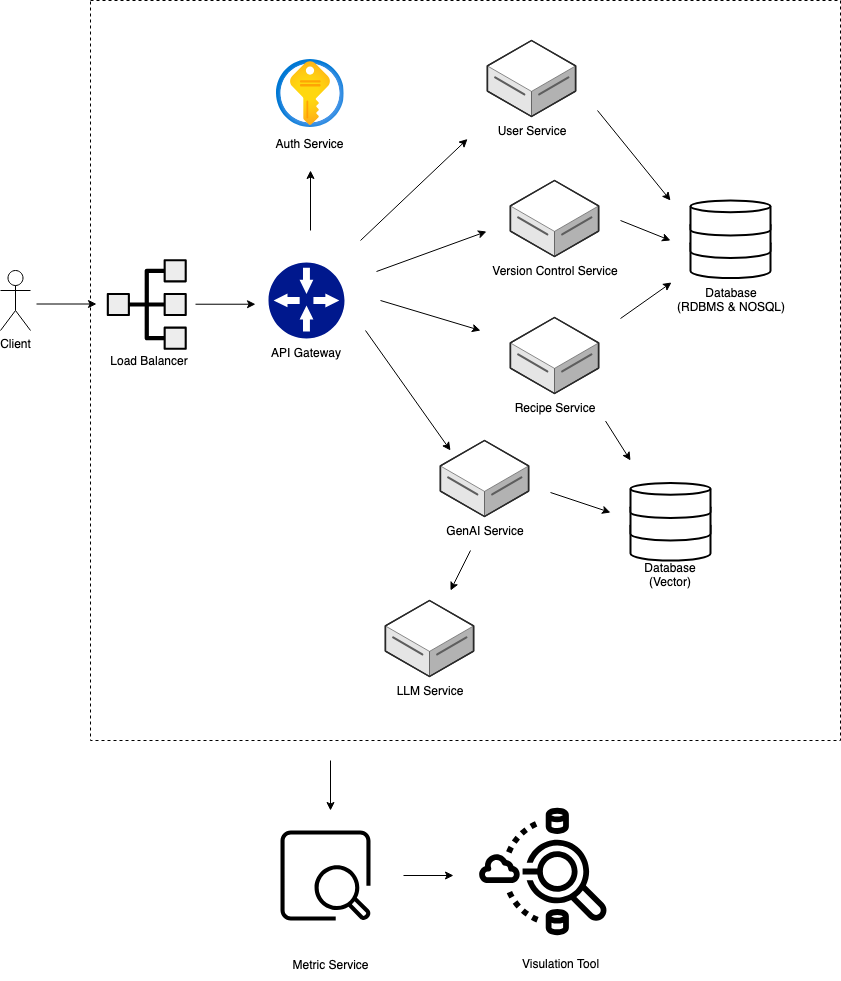

The diagram above was exported from draw.io. Its source (the exported page's mxGraphModel, read from the mxfile embedded in the PNG):
<mxGraphModel dx="1633" dy="1015" grid="1" gridSize="10" guides="1" tooltips="1" connect="1" arrows="1" fold="1" page="1" pageScale="1" pageWidth="850" pageHeight="1100" math="0" shadow="0">
  <root>
    <mxCell id="0" />
    <mxCell id="1" parent="0" />
    <mxCell id="OyIolEPoj1nY7fGIBl6Z-63" value="" style="rounded=0;whiteSpace=wrap;html=1;dashed=1;fillColor=none;" parent="1" vertex="1">
      <mxGeometry x="150" y="50" width="750" height="740" as="geometry" />
    </mxCell>
    <mxCell id="OyIolEPoj1nY7fGIBl6Z-1" value="Client" style="shape=umlActor;verticalLabelPosition=bottom;verticalAlign=top;html=1;outlineConnect=0;" parent="1" vertex="1">
      <mxGeometry x="60" y="320" width="30" height="60" as="geometry" />
    </mxCell>
    <mxCell id="OyIolEPoj1nY7fGIBl6Z-3" value="" style="endArrow=classic;html=1;rounded=0;" parent="1" edge="1">
      <mxGeometry width="50" height="50" relative="1" as="geometry">
        <mxPoint x="96" y="353.5" as="sourcePoint" />
        <mxPoint x="156" y="353.5" as="targetPoint" />
      </mxGeometry>
    </mxCell>
    <mxCell id="OyIolEPoj1nY7fGIBl6Z-6" value="Load Balancer" style="text;html=1;align=center;verticalAlign=middle;whiteSpace=wrap;rounded=0;" parent="1" vertex="1">
      <mxGeometry x="164" y="396" width="90" height="30" as="geometry" />
    </mxCell>
    <mxCell id="OyIolEPoj1nY7fGIBl6Z-7" value="" style="shape=mxgraph.networks2.icon;aspect=fixed;fillColor=#EDEDED;strokeColor=#000000;gradientColor=#5B6163;network2IconShadow=1;network2bgFillColor=none;network2Icon=mxgraph.networks2.load_balancer;network2IconW=0.86;network2IconH=0.76;rotation=-90;" parent="1" vertex="1">
      <mxGeometry x="161" y="314" width="90.53" height="80" as="geometry" />
    </mxCell>
    <mxCell id="OyIolEPoj1nY7fGIBl6Z-8" value="" style="endArrow=classic;html=1;rounded=0;" parent="1" edge="1">
      <mxGeometry width="50" height="50" relative="1" as="geometry">
        <mxPoint x="255" y="353.72" as="sourcePoint" />
        <mxPoint x="315" y="353.72" as="targetPoint" />
      </mxGeometry>
    </mxCell>
    <mxCell id="OyIolEPoj1nY7fGIBl6Z-12" value="API Gateway" style="text;html=1;align=center;verticalAlign=middle;whiteSpace=wrap;rounded=0;" parent="1" vertex="1">
      <mxGeometry x="321" y="388" width="90" height="30" as="geometry" />
    </mxCell>
    <mxCell id="OyIolEPoj1nY7fGIBl6Z-14" value="" style="sketch=0;aspect=fixed;pointerEvents=1;shadow=0;dashed=0;html=1;strokeColor=none;labelPosition=center;verticalLabelPosition=bottom;verticalAlign=top;align=center;fillColor=#00188D;shape=mxgraph.mscae.enterprise.gateway" parent="1" vertex="1">
      <mxGeometry x="328" y="312" width="76" height="76" as="geometry" />
    </mxCell>
    <mxCell id="OyIolEPoj1nY7fGIBl6Z-15" value="" style="endArrow=classic;html=1;rounded=0;" parent="1" edge="1">
      <mxGeometry width="50" height="50" relative="1" as="geometry">
        <mxPoint x="425" y="380.00000000000006" as="sourcePoint" />
        <mxPoint x="510" y="500" as="targetPoint" />
      </mxGeometry>
    </mxCell>
    <mxCell id="OyIolEPoj1nY7fGIBl6Z-16" value="" style="endArrow=classic;html=1;rounded=0;" parent="1" edge="1">
      <mxGeometry width="50" height="50" relative="1" as="geometry">
        <mxPoint x="440" y="350" as="sourcePoint" />
        <mxPoint x="540" y="380" as="targetPoint" />
      </mxGeometry>
    </mxCell>
    <mxCell id="OyIolEPoj1nY7fGIBl6Z-21" value="" style="group" parent="1" vertex="1" connectable="0">
      <mxGeometry x="550" y="230" width="130" height="106" as="geometry" />
    </mxCell>
    <mxCell id="OyIolEPoj1nY7fGIBl6Z-19" value="" style="verticalLabelPosition=bottom;html=1;verticalAlign=top;strokeWidth=1;align=center;outlineConnect=0;dashed=0;outlineConnect=0;shape=mxgraph.aws3d.dataServer;strokeColor=#5E5E5E;aspect=fixed;" parent="OyIolEPoj1nY7fGIBl6Z-21" vertex="1">
      <mxGeometry x="19.899999999999977" width="88.19" height="76" as="geometry" />
    </mxCell>
    <mxCell id="OyIolEPoj1nY7fGIBl6Z-20" value="Version Control Service" style="text;html=1;align=center;verticalAlign=middle;whiteSpace=wrap;rounded=0;" parent="OyIolEPoj1nY7fGIBl6Z-21" vertex="1">
      <mxGeometry y="76" width="130" height="30" as="geometry" />
    </mxCell>
    <mxCell id="OyIolEPoj1nY7fGIBl6Z-23" value="" style="group" parent="1" vertex="1" connectable="0">
      <mxGeometry x="425" y="650" width="130" height="106" as="geometry" />
    </mxCell>
    <mxCell id="OyIolEPoj1nY7fGIBl6Z-24" value="" style="verticalLabelPosition=bottom;html=1;verticalAlign=top;strokeWidth=1;align=center;outlineConnect=0;dashed=0;outlineConnect=0;shape=mxgraph.aws3d.dataServer;strokeColor=#5E5E5E;aspect=fixed;" parent="OyIolEPoj1nY7fGIBl6Z-23" vertex="1">
      <mxGeometry x="19.899999999999977" width="88.19" height="76" as="geometry" />
    </mxCell>
    <mxCell id="OyIolEPoj1nY7fGIBl6Z-25" value="LLM Service" style="text;html=1;align=center;verticalAlign=middle;whiteSpace=wrap;rounded=0;" parent="OyIolEPoj1nY7fGIBl6Z-23" vertex="1">
      <mxGeometry y="76" width="130" height="30" as="geometry" />
    </mxCell>
    <mxCell id="OyIolEPoj1nY7fGIBl6Z-26" value="" style="group" parent="1" vertex="1" connectable="0">
      <mxGeometry x="480" y="490" width="130" height="106" as="geometry" />
    </mxCell>
    <mxCell id="OyIolEPoj1nY7fGIBl6Z-27" value="" style="verticalLabelPosition=bottom;html=1;verticalAlign=top;strokeWidth=1;align=center;outlineConnect=0;dashed=0;outlineConnect=0;shape=mxgraph.aws3d.dataServer;strokeColor=#5E5E5E;aspect=fixed;" parent="OyIolEPoj1nY7fGIBl6Z-26" vertex="1">
      <mxGeometry x="19.899999999999977" width="88.19" height="76" as="geometry" />
    </mxCell>
    <mxCell id="OyIolEPoj1nY7fGIBl6Z-28" value="GenAI Service" style="text;html=1;align=center;verticalAlign=middle;whiteSpace=wrap;rounded=0;" parent="OyIolEPoj1nY7fGIBl6Z-26" vertex="1">
      <mxGeometry y="76" width="130" height="30" as="geometry" />
    </mxCell>
    <mxCell id="OyIolEPoj1nY7fGIBl6Z-29" value="" style="endArrow=classic;html=1;rounded=0;" parent="1" edge="1">
      <mxGeometry width="50" height="50" relative="1" as="geometry">
        <mxPoint x="610" y="542" as="sourcePoint" />
        <mxPoint x="670" y="562" as="targetPoint" />
      </mxGeometry>
    </mxCell>
    <mxCell id="OyIolEPoj1nY7fGIBl6Z-31" value="" style="group" parent="1" vertex="1" connectable="0">
      <mxGeometry x="527" y="90" width="130" height="106" as="geometry" />
    </mxCell>
    <mxCell id="OyIolEPoj1nY7fGIBl6Z-32" value="" style="verticalLabelPosition=bottom;html=1;verticalAlign=top;strokeWidth=1;align=center;outlineConnect=0;dashed=0;outlineConnect=0;shape=mxgraph.aws3d.dataServer;strokeColor=#5E5E5E;aspect=fixed;" parent="OyIolEPoj1nY7fGIBl6Z-31" vertex="1">
      <mxGeometry x="19.899999999999977" width="88.19" height="76" as="geometry" />
    </mxCell>
    <mxCell id="OyIolEPoj1nY7fGIBl6Z-33" value="&lt;div&gt;User Service&lt;/div&gt;" style="text;html=1;align=center;verticalAlign=middle;whiteSpace=wrap;rounded=0;" parent="OyIolEPoj1nY7fGIBl6Z-31" vertex="1">
      <mxGeometry y="76" width="130" height="30" as="geometry" />
    </mxCell>
    <mxCell id="OyIolEPoj1nY7fGIBl6Z-34" value="" style="group" parent="1" vertex="1" connectable="0">
      <mxGeometry x="550" y="367" width="130" height="106" as="geometry" />
    </mxCell>
    <mxCell id="OyIolEPoj1nY7fGIBl6Z-35" value="" style="verticalLabelPosition=bottom;html=1;verticalAlign=top;strokeWidth=1;align=center;outlineConnect=0;dashed=0;outlineConnect=0;shape=mxgraph.aws3d.dataServer;strokeColor=#5E5E5E;aspect=fixed;" parent="OyIolEPoj1nY7fGIBl6Z-34" vertex="1">
      <mxGeometry x="19.899999999999977" width="88.19" height="76" as="geometry" />
    </mxCell>
    <mxCell id="OyIolEPoj1nY7fGIBl6Z-36" value="&lt;div&gt;Recipe Service&lt;/div&gt;" style="text;html=1;align=center;verticalAlign=middle;whiteSpace=wrap;rounded=0;" parent="OyIolEPoj1nY7fGIBl6Z-34" vertex="1">
      <mxGeometry y="76" width="130" height="30" as="geometry" />
    </mxCell>
    <mxCell id="OyIolEPoj1nY7fGIBl6Z-37" value="" style="endArrow=classic;html=1;rounded=0;" parent="1" edge="1">
      <mxGeometry width="50" height="50" relative="1" as="geometry">
        <mxPoint x="436" y="321" as="sourcePoint" />
        <mxPoint x="546" y="281" as="targetPoint" />
      </mxGeometry>
    </mxCell>
    <mxCell id="OyIolEPoj1nY7fGIBl6Z-39" value="" style="endArrow=classic;html=1;rounded=0;entryX=0;entryY=0.75;entryDx=0;entryDy=0;" parent="1" target="OyIolEPoj1nY7fGIBl6Z-33" edge="1">
      <mxGeometry width="50" height="50" relative="1" as="geometry">
        <mxPoint x="420" y="290" as="sourcePoint" />
        <mxPoint x="510" y="170" as="targetPoint" />
      </mxGeometry>
    </mxCell>
    <mxCell id="OyIolEPoj1nY7fGIBl6Z-43" value="" style="group" parent="1" vertex="1" connectable="0">
      <mxGeometry x="328" y="109" width="83" height="100" as="geometry" />
    </mxCell>
    <mxCell id="OyIolEPoj1nY7fGIBl6Z-41" value="" style="image;aspect=fixed;html=1;points=[];align=center;fontSize=12;image=img/lib/azure2/security/Key_Vaults.svg;" parent="OyIolEPoj1nY7fGIBl6Z-43" vertex="1">
      <mxGeometry x="7.5" width="68" height="68" as="geometry" />
    </mxCell>
    <mxCell id="OyIolEPoj1nY7fGIBl6Z-42" value="Auth Service" style="text;html=1;align=center;verticalAlign=middle;whiteSpace=wrap;rounded=0;" parent="OyIolEPoj1nY7fGIBl6Z-43" vertex="1">
      <mxGeometry y="70" width="83" height="30" as="geometry" />
    </mxCell>
    <mxCell id="OyIolEPoj1nY7fGIBl6Z-44" value="" style="endArrow=classic;html=1;rounded=0;" parent="1" edge="1">
      <mxGeometry width="50" height="50" relative="1" as="geometry">
        <mxPoint x="370" y="280" as="sourcePoint" />
        <mxPoint x="370" y="220" as="targetPoint" />
      </mxGeometry>
    </mxCell>
    <mxCell id="OyIolEPoj1nY7fGIBl6Z-51" value="" style="endArrow=classic;html=1;rounded=0;" parent="1" edge="1">
      <mxGeometry width="50" height="50" relative="1" as="geometry">
        <mxPoint x="680" y="368" as="sourcePoint" />
        <mxPoint x="731" y="332" as="targetPoint" />
      </mxGeometry>
    </mxCell>
    <mxCell id="OyIolEPoj1nY7fGIBl6Z-52" value="" style="endArrow=classic;html=1;rounded=0;" parent="1" edge="1">
      <mxGeometry width="50" height="50" relative="1" as="geometry">
        <mxPoint x="680" y="270" as="sourcePoint" />
        <mxPoint x="730" y="290" as="targetPoint" />
      </mxGeometry>
    </mxCell>
    <mxCell id="OyIolEPoj1nY7fGIBl6Z-53" value="" style="endArrow=classic;html=1;rounded=0;" parent="1" edge="1">
      <mxGeometry width="50" height="50" relative="1" as="geometry">
        <mxPoint x="657" y="160" as="sourcePoint" />
        <mxPoint x="730" y="250" as="targetPoint" />
      </mxGeometry>
    </mxCell>
    <mxCell id="OyIolEPoj1nY7fGIBl6Z-54" value="" style="group" parent="1" vertex="1" connectable="0">
      <mxGeometry x="690" y="532.5" width="80" height="107.5" as="geometry" />
    </mxCell>
    <mxCell id="OyIolEPoj1nY7fGIBl6Z-55" value="" style="group" parent="OyIolEPoj1nY7fGIBl6Z-54" vertex="1" connectable="0">
      <mxGeometry width="80" height="77.5" as="geometry" />
    </mxCell>
    <mxCell id="OyIolEPoj1nY7fGIBl6Z-56" value="" style="strokeWidth=2;html=1;shape=mxgraph.flowchart.database;whiteSpace=wrap;" parent="OyIolEPoj1nY7fGIBl6Z-55" vertex="1">
      <mxGeometry y="35.5" width="80" height="42" as="geometry" />
    </mxCell>
    <mxCell id="OyIolEPoj1nY7fGIBl6Z-57" value="" style="strokeWidth=2;html=1;shape=mxgraph.flowchart.database;whiteSpace=wrap;" parent="OyIolEPoj1nY7fGIBl6Z-55" vertex="1">
      <mxGeometry y="17.5" width="80" height="40" as="geometry" />
    </mxCell>
    <mxCell id="OyIolEPoj1nY7fGIBl6Z-58" value="" style="strokeWidth=2;html=1;shape=mxgraph.flowchart.database;whiteSpace=wrap;" parent="OyIolEPoj1nY7fGIBl6Z-55" vertex="1">
      <mxGeometry width="80" height="35" as="geometry" />
    </mxCell>
    <mxCell id="OyIolEPoj1nY7fGIBl6Z-59" value="Database (Vector)" style="text;html=1;align=center;verticalAlign=middle;whiteSpace=wrap;rounded=0;" parent="OyIolEPoj1nY7fGIBl6Z-54" vertex="1">
      <mxGeometry x="10" y="77.5" width="60" height="30" as="geometry" />
    </mxCell>
    <mxCell id="OyIolEPoj1nY7fGIBl6Z-60" value="" style="group" parent="1" vertex="1" connectable="0">
      <mxGeometry x="750" y="250" width="95" height="120" as="geometry" />
    </mxCell>
    <mxCell id="OyIolEPoj1nY7fGIBl6Z-50" value="" style="group" parent="OyIolEPoj1nY7fGIBl6Z-60" vertex="1" connectable="0">
      <mxGeometry width="95" height="120" as="geometry" />
    </mxCell>
    <mxCell id="OyIolEPoj1nY7fGIBl6Z-48" value="" style="group" parent="OyIolEPoj1nY7fGIBl6Z-50" vertex="1" connectable="0">
      <mxGeometry width="80" height="77.5" as="geometry" />
    </mxCell>
    <mxCell id="OyIolEPoj1nY7fGIBl6Z-46" value="" style="strokeWidth=2;html=1;shape=mxgraph.flowchart.database;whiteSpace=wrap;" parent="OyIolEPoj1nY7fGIBl6Z-48" vertex="1">
      <mxGeometry y="35.5" width="80" height="42" as="geometry" />
    </mxCell>
    <mxCell id="OyIolEPoj1nY7fGIBl6Z-45" value="" style="strokeWidth=2;html=1;shape=mxgraph.flowchart.database;whiteSpace=wrap;" parent="OyIolEPoj1nY7fGIBl6Z-48" vertex="1">
      <mxGeometry y="17.5" width="80" height="40" as="geometry" />
    </mxCell>
    <mxCell id="OyIolEPoj1nY7fGIBl6Z-47" value="" style="strokeWidth=2;html=1;shape=mxgraph.flowchart.database;whiteSpace=wrap;" parent="OyIolEPoj1nY7fGIBl6Z-48" vertex="1">
      <mxGeometry width="80" height="35" as="geometry" />
    </mxCell>
    <mxCell id="OyIolEPoj1nY7fGIBl6Z-49" value="Database&lt;br&gt;(RDBMS &amp;amp; NOSQL)" style="text;html=1;align=center;verticalAlign=middle;whiteSpace=wrap;rounded=0;" parent="OyIolEPoj1nY7fGIBl6Z-50" vertex="1">
      <mxGeometry x="-14" y="85" width="110" height="30" as="geometry" />
    </mxCell>
    <mxCell id="OyIolEPoj1nY7fGIBl6Z-62" value="" style="endArrow=classic;html=1;rounded=0;" parent="1" edge="1">
      <mxGeometry width="50" height="50" relative="1" as="geometry">
        <mxPoint x="530" y="600" as="sourcePoint" />
        <mxPoint x="510" y="640" as="targetPoint" />
      </mxGeometry>
    </mxCell>
    <mxCell id="OyIolEPoj1nY7fGIBl6Z-64" value="" style="sketch=0;outlineConnect=0;fontColor=#232F3E;gradientColor=none;fillColor=#000000;strokeColor=none;dashed=0;verticalLabelPosition=bottom;verticalAlign=top;align=center;html=1;fontSize=12;fontStyle=0;aspect=fixed;pointerEvents=1;shape=mxgraph.aws4.opensearch_service_data_node;" parent="1" vertex="1">
      <mxGeometry x="340" y="880" width="90" height="90" as="geometry" />
    </mxCell>
    <mxCell id="OyIolEPoj1nY7fGIBl6Z-69" value="" style="endArrow=classic;html=1;rounded=0;" parent="1" edge="1">
      <mxGeometry width="50" height="50" relative="1" as="geometry">
        <mxPoint x="390" y="810" as="sourcePoint" />
        <mxPoint x="390" y="860" as="targetPoint" />
      </mxGeometry>
    </mxCell>
    <mxCell id="OyIolEPoj1nY7fGIBl6Z-70" value="" style="endArrow=classic;html=1;rounded=0;" parent="1" edge="1">
      <mxGeometry width="50" height="50" relative="1" as="geometry">
        <mxPoint x="463" y="925" as="sourcePoint" />
        <mxPoint x="513" y="925" as="targetPoint" />
      </mxGeometry>
    </mxCell>
    <mxCell id="OyIolEPoj1nY7fGIBl6Z-71" value="" style="sketch=0;outlineConnect=0;fontColor=#232F3E;gradientColor=none;fillColor=#000000;strokeColor=none;dashed=0;verticalLabelPosition=bottom;verticalAlign=top;align=center;html=1;fontSize=12;fontStyle=0;aspect=fixed;pointerEvents=1;shape=mxgraph.aws4.athena_data_source_connectors;" parent="1" vertex="1">
      <mxGeometry x="538.67" y="856" width="128.33" height="130" as="geometry" />
    </mxCell>
    <mxCell id="OyIolEPoj1nY7fGIBl6Z-72" value="Metric Service" style="text;html=1;align=center;verticalAlign=middle;whiteSpace=wrap;rounded=0;" parent="1" vertex="1">
      <mxGeometry x="351" y="1000" width="79" height="30" as="geometry" />
    </mxCell>
    <mxCell id="OyIolEPoj1nY7fGIBl6Z-73" value="Visulation Tool" style="text;html=1;align=center;verticalAlign=middle;whiteSpace=wrap;rounded=0;" parent="1" vertex="1">
      <mxGeometry x="578" y="999" width="85" height="30" as="geometry" />
    </mxCell>
    <mxCell id="DcKIAetHghY0Rt1WkRUB-3" value="" style="endArrow=classic;html=1;rounded=0;exitX=0.885;exitY=0.919;exitDx=0;exitDy=0;exitPerimeter=0;" edge="1" parent="1" source="OyIolEPoj1nY7fGIBl6Z-36">
      <mxGeometry width="50" height="50" relative="1" as="geometry">
        <mxPoint x="680" y="473" as="sourcePoint" />
        <mxPoint x="690" y="510" as="targetPoint" />
      </mxGeometry>
    </mxCell>
  </root>
</mxGraphModel>